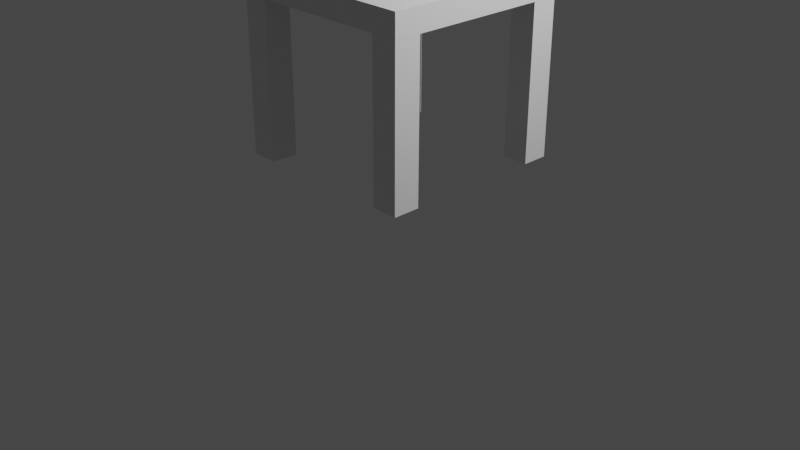 # Source: chair.blend  (saved by Blender 3.6.11; exported with 4.5.12 LTS)
import bpy
from mathutils import Matrix  # noqa: F401  (used for matrix-valued properties, if any)

bpy.ops.wm.read_factory_settings(use_empty=True)
scene = bpy.context.scene
scene.name = 'Scene'

# ---- collections
col_collection = bpy.data.collections.new('Collection'); scene.collection.children.link(col_collection)

# ---- world
world_world = bpy.data.worlds.new('World'); scene.world = world_world
world_world.use_nodes = True; world_world.node_tree.nodes.clear()
_N = world_world.node_tree.nodes; _L = world_world.node_tree.links
n0 = _N.new('ShaderNodeOutputWorld'); n0.name = 'World Output'; n0.location = (300, 300)
n1 = _N.new('ShaderNodeBackground'); n1.name = 'Background'; n1.location = (10, 300)
n1.inputs[0].default_value = (0.05088, 0.05088, 0.05088, 1.0)
_L.new(n1.outputs[0], n0.inputs[0])
n0.is_active_output = True
world_world.color = (0.05088, 0.05088, 0.05088)
world_world.use_sun_shadow = False
world_world.sun_shadow_jitter_overblur = 0.0

# ---- cameras
cam_camera = bpy.data.cameras.new('Camera')
cam_camera.clip_end = 100.0
cam_camera.ortho_scale = 7.314

# ---- lights
light_light = bpy.data.lights.new('Light', 'POINT')
light_light.transmission_factor = 0.0
light_light.energy = 1000.0
light_light.shadow_soft_size = 0.1
light_light.shadow_maximum_resolution = 0.006
light_light.use_absolute_resolution = True

# ---- meshes
me_cube_001 = bpy.data.meshes.new('Cube.001')
me_cube_001.from_pydata([(-1.0, -1.0, -1.0), (-1.0, -1.0, 1.0), (-1.0, 1.0, -1.0), (-1.0, 1.0, 1.0), (-1.0, -1.0, 20.31), (-1.0, 1.0, 20.31), (-0.7144, 1.0, -1.0), (-0.7144, 1.0, 1.0), (-0.7144, -1.0, -1.0), (-0.7144, -1.0, 1.0), (-0.7144, 1.0, 20.31), (-0.7144, -1.0, 20.31), (-1.0, -0.72, -1.0), (-1.0, -0.72, 1.0), (-1.0, -0.72, 20.31), (-0.7144, -0.72, 1.0), (-0.7144, -0.72, 20.31), (-1.0, 0.72, 1.0), (-1.0, 0.72, 20.31), (-1.0, 0.72, -1.0), (-0.7144, 0.72, 1.0), (-0.7144, 0.72, 20.31), (-1.0, -1.0, 18.16), (-1.0, 1.0, 18.16), (-0.7144, 1.0, 18.16), (-0.7144, -1.0, 18.16), (-0.7144, -0.72, 18.16), (-1.0, -0.72, 18.16), (-1.0, 0.72, 18.16), (-0.7144, 0.72, 18.16), (-1.0, 1.0, 15.48), (-1.0, -1.0, 15.48), (-0.7144, 1.0, 15.48), (-0.7144, -1.0, 15.48), (-0.7144, -0.72, 15.48), (-1.0, -0.72, 15.48), (-1.0, 0.72, 15.48), (-0.7144, 0.72, 15.48), (-1.0, 1.0, 12.95), (-1.0, -1.0, 12.95), (-0.7144, 1.0, 12.95), (-0.7144, -1.0, 12.95), (-0.7144, -0.72, 12.95), (-1.0, -0.72, 12.95), (-1.0, 0.72, 12.95), (-0.7144, 0.72, 12.95), (-1.0, 1.0, 10.63), (-1.0, -1.0, 10.63), (-0.7144, 1.0, 10.63), (-0.7144, -1.0, 10.63), (-0.7144, -0.72, 10.63), (-1.0, -0.72, 10.63), (-1.0, 0.72, 10.63), (-0.7144, 0.72, 10.63), (-1.0, 1.0, 8.251), (-1.0, -1.0, 8.251), (-0.7144, 1.0, 8.251), (-0.7144, -1.0, 8.251), (-0.7144, -0.72, 8.251), (-1.0, -0.72, 8.251), (-1.0, 0.72, 8.251), (-0.7144, 0.72, 8.251), (-1.0, 0.72, 20.82), (-1.0, 1.0, 20.82), (-0.7144, -1.0, 20.82), (-1.0, -1.0, 20.82), (-0.7144, 1.0, 20.82), (-0.7144, -0.72, 20.82), (-1.0, -0.72, 20.82), (-0.7144, 0.72, 20.82), (-0.7152, 1.0, -1.0), (-0.7152, -1.0, -1.0), (-1.0, 1.0, -14.31), (-1.0, -1.0, -14.31), (-0.7152, -1.0, -14.31), (-0.7152, 1.0, -14.31), (-1.0, -0.7208, -1.0), (-1.0, -0.7208, -14.31), (-0.7152, -0.7208, -14.31), (-0.7152, -0.7208, -1.0), (-0.7152, 0.7208, -14.31), (-1.0, 0.7208, -1.0), (-1.0, 0.7208, -14.31), (-0.7152, 0.7208, -1.0), (-1.0, -0.7208, -1.0), (-1.0, -0.7208, -14.31), (-0.7152, -0.7208, -1.0), (-0.7152, -0.7208, -14.31), (-0.7152, -0.7208, -14.31), (-1.0, -0.7208, -1.0), (-1.0, -0.7208, -14.31), (-0.7152, -0.7208, -1.0), (0.741, 1.0, 1.0), (0.741, -1.0, 1.0), (0.741, -1.0, -1.0), (0.741, 1.0, -1.0), (0.74, 1.0, -1.0), (0.74, -1.0, -1.0), (-0.7152, -0.7208, -14.31), (-1.0, -0.7208, -1.0), (-1.0, -0.7208, -14.31), (-0.7152, -0.7208, -1.0), (1.017, 1.0, 0.9896), (1.017, 1.0, -1.01), (1.017, 0.7194, 0.9896), (1.017, -1.0, 0.9896), (1.017, -1.0, -1.01), (1.016, 1.0, -1.01), (1.016, -1.0, -1.01), (1.017, -0.7194, 0.9896), (0.7327, 1.0, -14.25), (0.7327, -1.0, -14.25), (1.008, 1.0, -14.26), (1.008, -1.0, -14.26), (0.74, -0.7186, -1.0), (1.016, -0.7186, -1.01), (0.7327, -0.7186, -14.25), (1.008, -0.7186, -14.26), (0.74, 0.7236, -1.0), (1.016, 0.7236, -1.01), (0.7327, 0.7236, -14.25), (1.008, 0.7236, -14.26)], [], [(19, 17, 3, 2), (0, 71, 74, 73), (28, 27, 14, 18), (21, 18, 14, 16), (0, 1, 13, 12), (26, 29, 21, 16), (12, 13, 17, 19), (44, 43, 35, 36), (42, 45, 37, 34), (60, 59, 51, 52), (58, 61, 53, 50), (22, 4, 65, 68, 14, 27, 35, 43, 51, 59, 13, 1, 55, 47, 39, 31), (24, 10, 66, 69, 21, 29, 37, 45, 53, 61, 20, 7, 56, 48, 40, 32), (92, 7, 9, 93, 105, 102), (26, 16, 67, 64, 11, 25, 33, 41, 49, 57, 9, 15, 58, 50, 42, 34), (28, 18, 62, 63, 5, 23, 30, 38, 46, 54, 3, 17, 60, 52, 44, 36), (11, 64, 65, 4, 22, 31, 39, 47, 55, 1, 9, 57, 49, 41, 33, 25), (67, 68, 65, 64), (66, 63, 62, 69), (16, 14, 68, 67), (18, 21, 69, 62), (29, 26, 27, 28), (35, 34, 37, 36), (26, 34, 35, 27), (28, 36, 37, 29), (45, 42, 43, 44), (51, 50, 53, 52), (44, 52, 53, 45), (42, 50, 51, 43), (61, 58, 59, 60), (20, 17, 13, 15), (60, 17, 20, 61), (58, 15, 13, 59), (76, 0, 73, 77), (70, 2, 72, 75), (77, 73, 74, 78), (76, 79, 71, 0), (84, 86, 79, 76), (85, 77, 78, 87), (84, 76, 77, 85), (2, 81, 82, 72), (72, 82, 80, 75), (2, 70, 83, 81), (89, 84, 85, 90), (90, 85, 87, 88), (89, 91, 86, 84), (99, 101, 91, 89), (100, 90, 88, 98), (99, 89, 90, 100), (101, 8, 74, 98), (70, 96, 118, 114, 97, 71, 79, 86, 91, 101, 83), (101, 98, 100, 99), (6, 75, 80, 83), (19, 83, 80, 82), (81, 83, 101, 99), (103, 107, 119, 115, 108, 106, 105, 109, 104, 102), (95, 96, 107, 103), (97, 94, 106, 108), (9, 1, 0, 8, 94, 106, 105, 93), (119, 107, 112, 121), (116, 111, 113, 117), (97, 108, 113, 111), (114, 97, 111, 116), (107, 96, 110, 112), (119, 118, 120, 121), (115, 117, 116, 114), (108, 115, 117, 113), (110, 120, 121, 112), (96, 118, 120, 110), (114, 118, 119, 115), (23, 5, 63, 66, 10, 24, 32, 40, 48, 56, 7, 3, 54, 46, 38, 30), (2, 3, 7, 92, 102, 103, 95, 6)])
me_cube_001.polygons.foreach_set('use_smooth', [0, 0, 0, 1, 0, 0, 0, 0, 0, 0, 0, 0, 0, 0, 0, 0, 0, 1, 1, 0, 0, 0, 1, 0, 0, 0, 1, 0, 0, 0, 0, 0, 0, 0, 0, 0, 0, 0, 0, 0, 0, 0, 0, 0, 0, 0, 0, 0, 0, 0, 1, 0, 0, 0, 1, 0, 0, 0, 0, 0, 0, 0, 0, 0, 0, 0, 0, 0, 0, 1, 0, 0])
_uv = me_cube_001.uv_layers.new(name='UVMap')
_uv.uv.foreach_set('vector', [0.375, 0.215, 0.625, 0.215, 0.625, 0.25, 0.375, 0.25, 0.0, 0.0, 0.0, 0.0, 0.0, 0.0, 0.0, 0.0, 0.625, 0.215, 0.625, 0.035, 0.625, 0.035, 0.625, 0.215, 0.8393, 0.535, 0.875, 0.535, 0.875, 0.715, 0.8393, 0.715, 0.375, 0.0, 0.625, 0.0, 0.625, 0.035, 0.375, 0.035, 0.6517, 0.896, 0.7888, 0.5445, 0.8093, 0.565, 0.655, 0.8993, 0.375, 0.035, 0.625, 0.035, 0.625, 0.215, 0.375, 0.215, 0.625, 0.215, 0.625, 0.035, 0.625, 0.035, 0.625, 0.215, 0.6436, 0.8879, 0.739, 0.4947, 0.7632, 0.5189, 0.6475, 0.8918, 0.625, 0.215, 0.625, 0.035, 0.625, 0.035, 0.625, 0.215, 0.6363, 0.8806, 0.6942, 0.4499, 0.7169, 0.4726, 0.64, 0.8843, 0.625, 0.0, 0.625, 0.0, 0.625, 0.0, 0.625, 0.035, 0.625, 0.035, 0.625, 0.035, 0.625, 0.035, 0.625, 0.035, 0.625, 0.035, 0.625, 0.035, 0.625, 0.035, 0.625, 0.0, 0.625, 0.0, 0.625, 0.0, 0.625, 0.0, 0.625, 0.0, 0.8155, 0.4762, 0.8393, 0.5, 0.8393, 0.5, 0.8093, 0.565, 0.8093, 0.565, 0.7888, 0.5445, 0.7632, 0.5189, 0.739, 0.4947, 0.7169, 0.4726, 0.6942, 0.4499, 0.625, 0.3807, 0.625, 0.2857, 0.7055, 0.3662, 0.7319, 0.3926, 0.7576, 0.4183, 0.7857, 0.4464, 0.09441, 0.04316, 0.625, 0.2857, 0.625, 0.9643, 0.09441, 0.1457, 0.09441, 0.1457, 0.09441, 0.04316, 0.6517, 0.896, 0.655, 0.8993, 0.655, 0.8993, 0.625, 0.9643, 0.625, 0.9643, 0.625, 0.9643, 0.625, 0.9643, 0.625, 0.9643, 0.625, 0.9643, 0.625, 0.9643, 0.625, 0.9643, 0.625, 0.8693, 0.6363, 0.8806, 0.64, 0.8843, 0.6436, 0.8879, 0.6475, 0.8918, 0.625, 0.215, 0.625, 0.215, 0.625, 0.215, 0.625, 0.25, 0.625, 0.25, 0.625, 0.25, 0.625, 0.25, 0.625, 0.25, 0.625, 0.25, 0.625, 0.25, 0.625, 0.25, 0.625, 0.215, 0.625, 0.215, 0.625, 0.215, 0.625, 0.215, 0.625, 0.215, 0.625, 0.9643, 0.625, 0.9643, 0.625, 1.0, 0.625, 1.0, 0.625, 1.0, 0.625, 1.0, 0.625, 1.0, 0.625, 1.0, 0.625, 1.0, 0.625, 1.0, 0.625, 0.9643, 0.625, 0.9643, 0.625, 0.9643, 0.625, 0.9643, 0.625, 0.9643, 0.625, 0.9643, 0.8393, 0.715, 0.875, 0.715, 0.875, 0.75, 0.8393, 0.75, 0.8393, 0.5, 0.875, 0.5, 0.875, 0.535, 0.8393, 0.535, 0.8393, 0.715, 0.875, 0.715, 0.875, 0.715, 0.8393, 0.715, 0.875, 0.535, 0.8393, 0.535, 0.8393, 0.535, 0.875, 0.535, 0.7888, 0.5445, 0.6517, 0.896, 0.625, 0.035, 0.625, 0.215, 0.625, 0.035, 0.6475, 0.8918, 0.7632, 0.5189, 0.625, 0.215, 0.6517, 0.896, 0.6475, 0.8918, 0.625, 0.035, 0.625, 0.035, 0.625, 0.215, 0.625, 0.215, 0.7632, 0.5189, 0.7888, 0.5445, 0.739, 0.4947, 0.6436, 0.8879, 0.625, 0.035, 0.625, 0.215, 0.625, 0.035, 0.64, 0.8843, 0.7169, 0.4726, 0.625, 0.215, 0.625, 0.215, 0.625, 0.215, 0.7169, 0.4726, 0.739, 0.4947, 0.6436, 0.8879, 0.64, 0.8843, 0.625, 0.035, 0.625, 0.035, 0.6942, 0.4499, 0.6363, 0.8806, 0.625, 0.035, 0.625, 0.215, 0.625, 0.3807, 0.625, 0.215, 0.625, 0.035, 0.625, 0.8693, 0.625, 0.215, 0.625, 0.215, 0.625, 0.3807, 0.6942, 0.4499, 0.6363, 0.8806, 0.625, 0.8693, 0.625, 0.035, 0.625, 0.035, 0.0, 0.0, 0.0, 0.0, 0.0, 0.0, 0.0, 0.0, 0.0, 0.0, 0.0, 0.0, 0.0, 0.0, 0.0, 0.0, 0.0, 0.0, 0.0, 0.0, 0.0, 0.0, 0.0, 0.0, 0.0, 0.0, 0.0, 0.0, 0.0, 0.0, 0.0, 0.0, 0.0, 0.0, 0.0, 0.0, 0.0, 0.0, 0.0, 0.0, 0.0, 0.0, 0.0, 0.0, 0.0, 0.0, 0.0, 0.0, 0.0, 0.0, 0.0, 0.0, 0.0, 0.0, 0.0, 0.0, 0.0, 0.0, 0.0, 0.0, 0.0, 0.0, 0.0, 0.0, 0.0, 0.0, 0.0, 0.0, 0.0, 0.0, 0.0, 0.0, 0.0, 0.0, 0.0, 0.0, 0.0, 0.0, 0.0, 0.0, 0.0, 0.0, 0.0, 0.0, 0.0, 0.0, 0.0, 0.0, 0.0, 0.0, 0.0, 0.0, 0.0, 0.0, 0.0, 0.0, 0.0, 0.0, 0.0, 0.0, 0.0, 0.0, 0.0, 0.0, 0.0, 0.0, 0.0, 0.0, 0.0, 0.0, 0.0, 0.0, 0.0, 0.0, 0.0, 0.0, 0.0, 0.0, 0.0, 0.0, 0.0, 0.0, 0.0, 0.0, 0.0, 0.0, 0.0, 0.0, 0.0, 0.0, 0.0, 0.0, 0.0, 0.0, 0.0, 0.0, 0.0, 0.0, 0.0, 0.0, 0.0, 0.0, 0.0, 0.0, 0.0, 0.0, 0.0, 0.0, 0.0, 0.0, 0.0, 0.0, 0.0, 0.0, 0.0, 0.0, 0.0, 0.0, 0.0, 0.0, 0.0, 0.0, 0.0, 0.0, 0.0, 0.0, 0.0, 0.0, 0.0, 0.0, 0.0, 0.0, 0.0, 0.0, 0.0, 0.0, 0.0, 0.0, 0.0, 0.0, 0.0, 0.0, 0.0, 0.0, 0.0, 0.0, 0.0, 0.0, 0.0, 0.0, 0.05664, 0.04316, 0.0, 0.0, 0.0, 0.0, 0.0, 0.0, 0.0, 0.0, 0.375, 0.7824, 0.09441, 0.1457, 0.0, 0.0, 0.0, 0.0, 0.0, 0.0, 0.0, 0.0, 0.0, 0.0, 0.0, 0.0, 0.0, 0.0, 0.0, 0.0, 0.0, 0.0, 0.0, 0.0, 0.0, 0.0, 0.625, 0.9643, 0.625, 1.0, 0.375, 1.0, 0.375, 0.9643, 0.375, 0.7824, 0.375, 0.7824, 0.09441, 0.1457, 0.09441, 0.1457, 0.0, 0.0, 0.0, 0.0, 0.0, 0.0, 0.0, 0.0, 0.0, 0.0, 0.0, 0.0, 0.0, 0.0, 0.0, 0.0, 0.0, 0.0, 0.0, 0.0, 0.0, 0.0, 0.0, 0.0, 0.0, 0.0, 0.0, 0.0, 0.0, 0.0, 0.0, 0.0, 0.0, 0.0, 0.0, 0.0, 0.0, 0.0, 0.0, 0.0, 0.0, 0.0, 0.0, 0.0, 0.0, 0.0, 0.0, 0.0, 0.0, 0.0, 0.0, 0.0, 0.0, 0.0, 0.0, 0.0, 0.0, 0.0, 0.0, 0.0, 0.0, 0.0, 0.0, 0.0, 0.0, 0.0, 0.0, 0.0, 0.0, 0.0, 0.0, 0.0, 0.0, 0.0, 0.0, 0.0, 0.0, 0.0, 0.0, 0.0, 0.0, 0.0, 0.0, 0.0, 0.0, 0.0, 0.0, 0.0, 0.625, 0.25, 0.625, 0.25, 0.625, 0.25, 0.625, 0.2857, 0.625, 0.2857, 0.625, 0.2857, 0.625, 0.2857, 0.625, 0.2857, 0.625, 0.2857, 0.625, 0.2857, 0.625, 0.2857, 0.625, 0.25, 0.625, 0.25, 0.625, 0.25, 0.625, 0.25, 0.625, 0.25, 0.375, 0.25, 0.625, 0.25, 0.625, 0.2857, 0.09441, 0.04316, 0.09441, 0.04316, 0.05664, 0.04316, 0.05664, 0.04316, 0.375, 0.2857])
me_cube_001.update()

# ---- objects
ob_light = bpy.data.objects.new('Light', light_light)
ob_camera = bpy.data.objects.new('Camera', cam_camera)
ob_cube = bpy.data.objects.new('Cube', me_cube_001)

# ---- transforms, parenting, visibility, modifiers, constraints
ob_light.location = (4.076, 1.005, 5.904)
ob_light.rotation_euler = (0.6503, 0.05522, 1.866)
ob_light.lock_rotations_4d = False
ob_light.empty_display_type = 'ARROWS'
ob_light.color = (0.0, 0.0, 0.0, 0.0)
ob_light.lineart.crease_threshold = 0.0
ob_camera.location = (7.359, -6.926, 4.958)
ob_camera.rotation_euler = (1.109, 0.0, 0.8149)
ob_camera.lock_rotations_4d = False
ob_camera.empty_display_type = 'ARROWS'
ob_camera.color = (0.0, 0.0, 0.0, 0.0)
ob_camera.display_type = 'WIRE'
ob_camera.lineart.crease_threshold = 0.0
ob_cube.location = (0.0, 0.0, 2.418)
ob_cube.scale = (1.0, 1.0, 0.1202)

# ---- collection membership
col_collection.objects.link(ob_light)
col_collection.objects.link(ob_camera)
col_collection.objects.link(ob_cube)

# ---- scene / render settings (as saved in the file)
scene.camera = ob_camera
scene.frame_start = 1; scene.frame_end = 250; scene.frame_set(1)
scene.render.engine = 'BLENDER_EEVEE_NEXT'
scene.cycles.sampling_pattern = 'TABULATED_SOBOL'
scene.view_settings.view_transform = 'Filmic'
bpy.context.view_layer.update()
